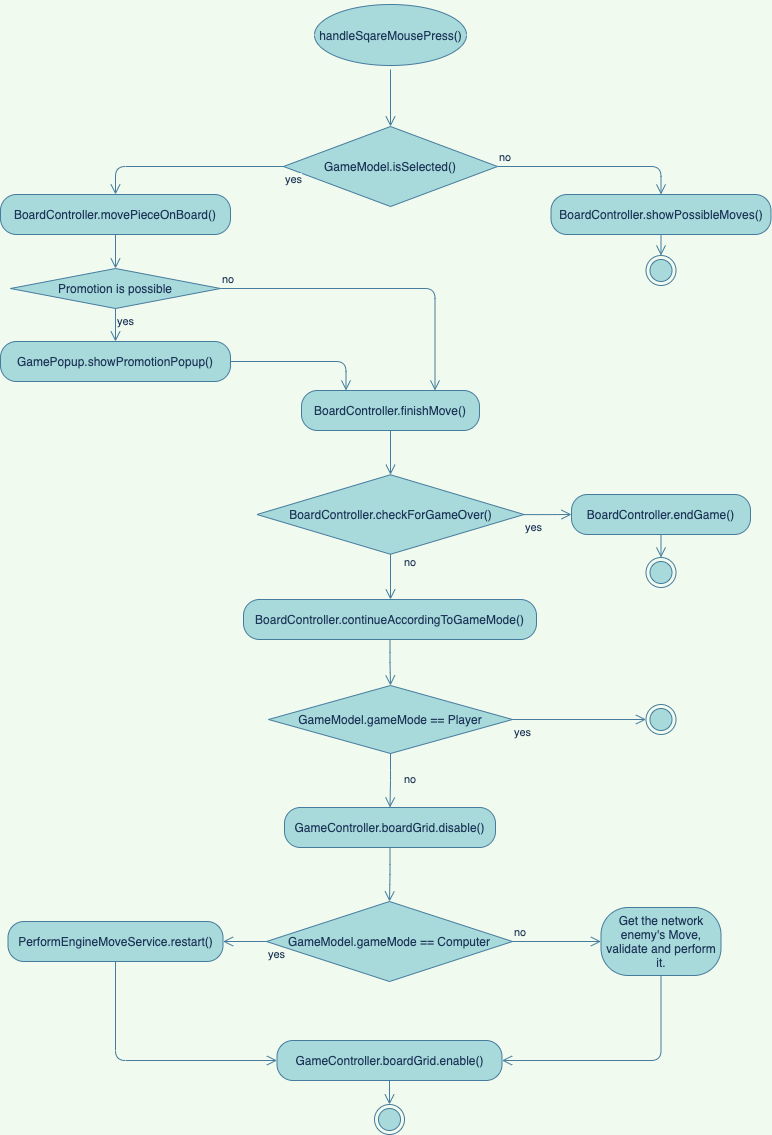

The diagram above was exported from draw.io. Its source (the exported page's mxGraphModel, read from the mxfile embedded in the PNG):
<mxGraphModel dx="1384" dy="841" grid="0" gridSize="10" guides="1" tooltips="1" connect="1" arrows="1" fold="1" page="1" pageScale="1" pageWidth="827" pageHeight="1169" background="#F1FAEE" math="0" shadow="0">
  <root>
    <mxCell id="0" />
    <mxCell id="1" parent="0" />
    <mxCell id="2" value="handleSqareMousePress()" style="ellipse;html=1;shape=startState;fillColor=#A8DADC;strokeColor=#457B9D;fontColor=#1D3557;" vertex="1" parent="1">
      <mxGeometry x="334" y="11" width="160" height="69" as="geometry" />
    </mxCell>
    <mxCell id="3" value="" style="edgeStyle=orthogonalEdgeStyle;html=1;verticalAlign=bottom;endArrow=open;endSize=8;strokeColor=#457B9D;entryX=0.5;entryY=0;entryDx=0;entryDy=0;fontColor=#1D3557;exitX=0.5;exitY=1;exitDx=0;exitDy=0;labelBackgroundColor=#F1FAEE;" edge="1" source="2" parent="1" target="4">
      <mxGeometry relative="1" as="geometry">
        <mxPoint x="414" y="205" as="targetPoint" />
        <mxPoint x="557" y="75" as="sourcePoint" />
      </mxGeometry>
    </mxCell>
    <mxCell id="4" value="&lt;font&gt;GameModel.isSelected()&lt;br&gt;&lt;/font&gt;" style="rhombus;whiteSpace=wrap;html=1;fillColor=#A8DADC;strokeColor=#457B9D;fontColor=#1D3557;" vertex="1" parent="1">
      <mxGeometry x="307" y="137" width="214" height="80" as="geometry" />
    </mxCell>
    <mxCell id="5" value="no" style="edgeStyle=orthogonalEdgeStyle;html=1;align=left;verticalAlign=bottom;endArrow=open;endSize=8;strokeColor=#457B9D;fontColor=#1D3557;entryX=0.5;entryY=0;entryDx=0;entryDy=0;labelBackgroundColor=#F1FAEE;" edge="1" source="4" parent="1" target="9">
      <mxGeometry x="-1" relative="1" as="geometry">
        <mxPoint x="540" y="275" as="targetPoint" />
      </mxGeometry>
    </mxCell>
    <mxCell id="6" value="yes" style="edgeStyle=orthogonalEdgeStyle;html=1;align=left;verticalAlign=top;endArrow=open;endSize=8;strokeColor=#457B9D;fontColor=#1D3557;entryX=0.5;entryY=0;entryDx=0;entryDy=0;exitX=0;exitY=0.5;exitDx=0;exitDy=0;labelBackgroundColor=#F1FAEE;" edge="1" source="4" parent="1" target="7">
      <mxGeometry x="-1" relative="1" as="geometry">
        <mxPoint x="400" y="355" as="targetPoint" />
      </mxGeometry>
    </mxCell>
    <mxCell id="7" value="BoardController.movePieceOnBoard()" style="rounded=1;whiteSpace=wrap;html=1;arcSize=40;fontColor=#1D3557;fillColor=#A8DADC;strokeColor=#457B9D;sketch=0;" vertex="1" parent="1">
      <mxGeometry x="24" y="205" width="230" height="40" as="geometry" />
    </mxCell>
    <mxCell id="8" value="" style="edgeStyle=orthogonalEdgeStyle;html=1;verticalAlign=bottom;endArrow=open;endSize=8;strokeColor=#457B9D;fontColor=#1D3557;fillColor=#A8DADC;entryX=0.5;entryY=0;entryDx=0;entryDy=0;labelBackgroundColor=#F1FAEE;" edge="1" source="7" parent="1" target="14">
      <mxGeometry relative="1" as="geometry">
        <mxPoint x="230" y="455" as="targetPoint" />
      </mxGeometry>
    </mxCell>
    <mxCell id="9" value="BoardController.showPossibleMoves()" style="rounded=1;whiteSpace=wrap;html=1;arcSize=40;fontColor=#1D3557;fillColor=#A8DADC;strokeColor=#457B9D;sketch=0;" vertex="1" parent="1">
      <mxGeometry x="574.5" y="205" width="220" height="40" as="geometry" />
    </mxCell>
    <mxCell id="10" value="" style="edgeStyle=orthogonalEdgeStyle;html=1;verticalAlign=bottom;endArrow=open;endSize=8;strokeColor=#457B9D;fontColor=#1D3557;fillColor=#A8DADC;entryX=0.5;entryY=0;entryDx=0;entryDy=0;labelBackgroundColor=#F1FAEE;" edge="1" source="9" parent="1" target="11">
      <mxGeometry relative="1" as="geometry">
        <mxPoint x="610" y="455" as="targetPoint" />
      </mxGeometry>
    </mxCell>
    <mxCell id="11" value="" style="ellipse;html=1;shape=endState;fillColor=#A8DADC;strokeColor=#457B9D;rounded=0;sketch=0;fontColor=#1D3557;" vertex="1" parent="1">
      <mxGeometry x="669.5" y="266" width="30" height="30" as="geometry" />
    </mxCell>
    <mxCell id="14" value="Promotion is possible" style="rhombus;whiteSpace=wrap;html=1;fillColor=#A8DADC;strokeColor=#457B9D;rounded=0;sketch=0;fontColor=#1D3557;" vertex="1" parent="1">
      <mxGeometry x="34" y="279" width="210" height="40" as="geometry" />
    </mxCell>
    <mxCell id="15" value="no" style="edgeStyle=orthogonalEdgeStyle;html=1;align=left;verticalAlign=bottom;endArrow=open;endSize=8;strokeColor=#457B9D;fontColor=#1D3557;fillColor=#A8DADC;entryX=0.75;entryY=0;entryDx=0;entryDy=0;labelBackgroundColor=#F1FAEE;" edge="1" source="14" parent="1" target="20">
      <mxGeometry x="-1" relative="1" as="geometry">
        <mxPoint x="582" y="448" as="targetPoint" />
      </mxGeometry>
    </mxCell>
    <mxCell id="16" value="yes" style="edgeStyle=orthogonalEdgeStyle;html=1;align=left;verticalAlign=top;endArrow=open;endSize=8;strokeColor=#457B9D;fontColor=#1D3557;fillColor=#A8DADC;entryX=0.5;entryY=0;entryDx=0;entryDy=0;labelBackgroundColor=#F1FAEE;" edge="1" source="14" parent="1" target="17">
      <mxGeometry x="-1" relative="1" as="geometry">
        <mxPoint x="124" y="587" as="targetPoint" />
      </mxGeometry>
    </mxCell>
    <mxCell id="17" value="GamePopup.showPromotionPopup()" style="rounded=1;whiteSpace=wrap;html=1;arcSize=40;fontColor=#1D3557;fillColor=#A8DADC;strokeColor=#457B9D;sketch=0;" vertex="1" parent="1">
      <mxGeometry x="24" y="352" width="230" height="40" as="geometry" />
    </mxCell>
    <mxCell id="18" value="" style="edgeStyle=orthogonalEdgeStyle;html=1;verticalAlign=bottom;endArrow=open;endSize=8;strokeColor=#457B9D;fontColor=#1D3557;fillColor=#A8DADC;entryX=0.25;entryY=0;entryDx=0;entryDy=0;labelBackgroundColor=#F1FAEE;" edge="1" source="17" parent="1" target="20">
      <mxGeometry relative="1" as="geometry">
        <mxPoint x="303" y="682" as="targetPoint" />
      </mxGeometry>
    </mxCell>
    <mxCell id="20" value="BoardController.finishMove()" style="rounded=1;whiteSpace=wrap;html=1;arcSize=40;fontColor=#1D3557;fillColor=#A8DADC;strokeColor=#457B9D;sketch=0;" vertex="1" parent="1">
      <mxGeometry x="325" y="401" width="178" height="40" as="geometry" />
    </mxCell>
    <mxCell id="21" value="" style="edgeStyle=orthogonalEdgeStyle;html=1;verticalAlign=bottom;endArrow=open;endSize=8;strokeColor=#457B9D;fontColor=#1D3557;fillColor=#A8DADC;entryX=0.5;entryY=0;entryDx=0;entryDy=0;labelBackgroundColor=#F1FAEE;" edge="1" source="20" parent="1" target="37">
      <mxGeometry relative="1" as="geometry">
        <mxPoint x="414" y="496" as="targetPoint" />
      </mxGeometry>
    </mxCell>
    <mxCell id="25" value="BoardController.endGame()" style="rounded=1;whiteSpace=wrap;html=1;arcSize=40;fontColor=#1D3557;fillColor=#A8DADC;strokeColor=#457B9D;sketch=0;" vertex="1" parent="1">
      <mxGeometry x="595" y="505" width="179" height="40" as="geometry" />
    </mxCell>
    <mxCell id="26" value="" style="edgeStyle=orthogonalEdgeStyle;html=1;verticalAlign=bottom;endArrow=open;endSize=8;strokeColor=#457B9D;fontColor=#1D3557;fillColor=#A8DADC;entryX=0.5;entryY=0;entryDx=0;entryDy=0;labelBackgroundColor=#F1FAEE;" edge="1" source="25" parent="1" target="27">
      <mxGeometry relative="1" as="geometry">
        <mxPoint x="702" y="556" as="targetPoint" />
      </mxGeometry>
    </mxCell>
    <mxCell id="27" value="" style="ellipse;html=1;shape=endState;fillColor=#A8DADC;strokeColor=#457B9D;rounded=0;sketch=0;fontColor=#1D3557;" vertex="1" parent="1">
      <mxGeometry x="669.5" y="568" width="30" height="30" as="geometry" />
    </mxCell>
    <mxCell id="28" value="BoardController.continueAccordingToGameMode()" style="rounded=1;whiteSpace=wrap;html=1;arcSize=40;fontColor=#1D3557;fillColor=#A8DADC;strokeColor=#457B9D;sketch=0;" vertex="1" parent="1">
      <mxGeometry x="267" y="610" width="293" height="40" as="geometry" />
    </mxCell>
    <mxCell id="29" value="" style="edgeStyle=orthogonalEdgeStyle;html=1;verticalAlign=bottom;endArrow=open;endSize=8;strokeColor=#457B9D;fontColor=#1D3557;fillColor=#A8DADC;entryX=0.5;entryY=0;entryDx=0;entryDy=0;labelBackgroundColor=#F1FAEE;" edge="1" source="28" parent="1" target="51">
      <mxGeometry relative="1" as="geometry">
        <mxPoint x="414" y="702.75" as="targetPoint" />
      </mxGeometry>
    </mxCell>
    <mxCell id="37" value="BoardController.checkForGameOver()" style="rhombus;whiteSpace=wrap;html=1;fillColor=#A8DADC;strokeColor=#457B9D;rounded=0;sketch=0;fontColor=#1D3557;" vertex="1" parent="1">
      <mxGeometry x="280.5" y="485.25" width="267" height="79.5" as="geometry" />
    </mxCell>
    <mxCell id="38" value="no" style="edgeStyle=orthogonalEdgeStyle;html=1;align=left;verticalAlign=bottom;endArrow=open;endSize=8;strokeColor=#457B9D;fontColor=#1D3557;fillColor=#A8DADC;labelBackgroundColor=#F1FAEE;" edge="1" source="37" parent="1">
      <mxGeometry x="-0.2477" y="12" relative="1" as="geometry">
        <mxPoint x="414" y="610" as="targetPoint" />
        <Array as="points">
          <mxPoint x="414" y="610" />
        </Array>
        <mxPoint as="offset" />
      </mxGeometry>
    </mxCell>
    <mxCell id="39" value="yes" style="edgeStyle=orthogonalEdgeStyle;html=1;align=left;verticalAlign=top;endArrow=open;endSize=8;strokeColor=#457B9D;fontColor=#1D3557;fillColor=#A8DADC;entryX=0;entryY=0.5;entryDx=0;entryDy=0;labelBackgroundColor=#F1FAEE;" edge="1" source="37" parent="1" target="25">
      <mxGeometry x="-1" relative="1" as="geometry">
        <mxPoint x="391" y="574" as="targetPoint" />
      </mxGeometry>
    </mxCell>
    <mxCell id="42" value="" style="ellipse;html=1;shape=endState;fillColor=#A8DADC;strokeColor=#457B9D;rounded=0;sketch=0;fontColor=#1D3557;" vertex="1" parent="1">
      <mxGeometry x="669.5" y="715" width="30" height="30" as="geometry" />
    </mxCell>
    <mxCell id="43" value="Get the network enemy's Move, validate and perform it." style="rounded=1;whiteSpace=wrap;html=1;arcSize=40;fontColor=#1D3557;fillColor=#A8DADC;strokeColor=#457B9D;sketch=0;" vertex="1" parent="1">
      <mxGeometry x="624.5" y="918" width="120" height="68" as="geometry" />
    </mxCell>
    <mxCell id="45" value="" style="ellipse;html=1;shape=endState;fillColor=#A8DADC;strokeColor=#457B9D;rounded=0;sketch=0;fontColor=#1D3557;" vertex="1" parent="1">
      <mxGeometry x="398" y="1115" width="30" height="30" as="geometry" />
    </mxCell>
    <mxCell id="49" value="GameController.boardGrid.disable()" style="rounded=1;whiteSpace=wrap;html=1;arcSize=40;fontColor=#1D3557;fillColor=#A8DADC;strokeColor=#457B9D;sketch=0;" vertex="1" parent="1">
      <mxGeometry x="308" y="818" width="211" height="40" as="geometry" />
    </mxCell>
    <mxCell id="50" value="" style="edgeStyle=orthogonalEdgeStyle;html=1;verticalAlign=bottom;endArrow=open;endSize=8;strokeColor=#457B9D;fontColor=#1D3557;fillColor=#A8DADC;entryX=0.5;entryY=0;entryDx=0;entryDy=0;labelBackgroundColor=#F1FAEE;" edge="1" source="49" parent="1" target="54">
      <mxGeometry relative="1" as="geometry">
        <mxPoint x="349" y="945" as="targetPoint" />
      </mxGeometry>
    </mxCell>
    <mxCell id="51" value="GameModel.gameMode == Player" style="rhombus;whiteSpace=wrap;html=1;fillColor=#A8DADC;strokeColor=#457B9D;rounded=0;sketch=0;fontColor=#1D3557;" vertex="1" parent="1">
      <mxGeometry x="292" y="696" width="244" height="68" as="geometry" />
    </mxCell>
    <mxCell id="52" value="no" style="edgeStyle=orthogonalEdgeStyle;html=1;align=left;verticalAlign=bottom;endArrow=open;endSize=8;strokeColor=#457B9D;fontColor=#1D3557;fillColor=#A8DADC;exitX=0.5;exitY=1;exitDx=0;exitDy=0;entryX=0.5;entryY=0;entryDx=0;entryDy=0;labelBackgroundColor=#F1FAEE;" edge="1" source="51" parent="1" target="49">
      <mxGeometry x="0.2661" y="12" relative="1" as="geometry">
        <mxPoint x="528" y="774" as="targetPoint" />
        <mxPoint as="offset" />
      </mxGeometry>
    </mxCell>
    <mxCell id="53" value="yes" style="edgeStyle=orthogonalEdgeStyle;html=1;align=left;verticalAlign=top;endArrow=open;endSize=8;strokeColor=#457B9D;fontColor=#1D3557;fillColor=#A8DADC;entryX=0;entryY=0.5;entryDx=0;entryDy=0;labelBackgroundColor=#F1FAEE;" edge="1" source="51" parent="1" target="42">
      <mxGeometry x="-1" relative="1" as="geometry">
        <mxPoint x="296" y="864" as="targetPoint" />
      </mxGeometry>
    </mxCell>
    <mxCell id="54" value="GameModel.gameMode == Computer" style="rhombus;whiteSpace=wrap;html=1;fillColor=#A8DADC;strokeColor=#457B9D;rounded=0;sketch=0;fontColor=#1D3557;" vertex="1" parent="1">
      <mxGeometry x="290" y="912" width="246" height="80" as="geometry" />
    </mxCell>
    <mxCell id="55" value="no" style="edgeStyle=orthogonalEdgeStyle;html=1;align=left;verticalAlign=bottom;endArrow=open;endSize=8;strokeColor=#457B9D;fontColor=#1D3557;fillColor=#A8DADC;entryX=0;entryY=0.5;entryDx=0;entryDy=0;labelBackgroundColor=#F1FAEE;" edge="1" source="54" parent="1" target="43">
      <mxGeometry x="-1" relative="1" as="geometry">
        <mxPoint x="421" y="725" as="targetPoint" />
      </mxGeometry>
    </mxCell>
    <mxCell id="56" value="yes" style="edgeStyle=orthogonalEdgeStyle;html=1;align=left;verticalAlign=top;endArrow=open;endSize=8;strokeColor=#457B9D;fontColor=#1D3557;fillColor=#A8DADC;exitX=0;exitY=0.5;exitDx=0;exitDy=0;entryX=1;entryY=0.5;entryDx=0;entryDy=0;labelBackgroundColor=#F1FAEE;" edge="1" source="54" parent="1" target="57">
      <mxGeometry x="-1" relative="1" as="geometry">
        <mxPoint x="413" y="1038" as="targetPoint" />
        <mxPoint x="181" y="1119" as="sourcePoint" />
        <Array as="points" />
      </mxGeometry>
    </mxCell>
    <mxCell id="57" value="PerformEngineMoveService.restart()" style="rounded=1;whiteSpace=wrap;html=1;arcSize=40;fontColor=#1D3557;fillColor=#A8DADC;strokeColor=#457B9D;sketch=0;" vertex="1" parent="1">
      <mxGeometry x="31.5" y="932" width="215" height="40" as="geometry" />
    </mxCell>
    <mxCell id="58" value="" style="edgeStyle=orthogonalEdgeStyle;html=1;verticalAlign=bottom;endArrow=open;endSize=8;strokeColor=#457B9D;fontColor=#1D3557;fillColor=#A8DADC;labelBackgroundColor=#F1FAEE;" edge="1" source="57" parent="1" target="59">
      <mxGeometry relative="1" as="geometry">
        <mxPoint x="396" y="1146" as="targetPoint" />
        <Array as="points">
          <mxPoint x="139" y="1071" />
        </Array>
      </mxGeometry>
    </mxCell>
    <mxCell id="59" value="GameController.boardGrid.enable()" style="rounded=1;whiteSpace=wrap;html=1;arcSize=40;fontColor=#1D3557;fillColor=#A8DADC;strokeColor=#457B9D;sketch=0;" vertex="1" parent="1">
      <mxGeometry x="300.5" y="1051" width="225" height="40" as="geometry" />
    </mxCell>
    <mxCell id="62" value="" style="edgeStyle=orthogonalEdgeStyle;html=1;verticalAlign=bottom;endArrow=open;endSize=8;strokeColor=#457B9D;fontColor=#1D3557;fillColor=#A8DADC;labelBackgroundColor=#F1FAEE;exitX=0.5;exitY=1;exitDx=0;exitDy=0;entryX=1;entryY=0.5;entryDx=0;entryDy=0;" edge="1" parent="1" source="43" target="59">
      <mxGeometry relative="1" as="geometry">
        <mxPoint x="423" y="1133" as="targetPoint" />
        <mxPoint x="423" y="1086" as="sourcePoint" />
        <Array as="points">
          <mxPoint x="685" y="1071" />
        </Array>
      </mxGeometry>
    </mxCell>
    <mxCell id="63" value="" style="edgeStyle=orthogonalEdgeStyle;html=1;verticalAlign=bottom;endArrow=open;endSize=8;strokeColor=#457B9D;fontColor=#1D3557;fillColor=#A8DADC;labelBackgroundColor=#F1FAEE;entryX=0.5;entryY=0;entryDx=0;entryDy=0;exitX=0.5;exitY=1;exitDx=0;exitDy=0;" edge="1" parent="1" source="59" target="45">
      <mxGeometry relative="1" as="geometry">
        <mxPoint x="433" y="1143" as="targetPoint" />
        <mxPoint x="433" y="1096" as="sourcePoint" />
        <Array as="points" />
      </mxGeometry>
    </mxCell>
  </root>
</mxGraphModel>